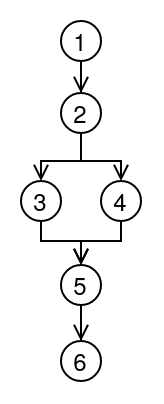

The diagram above was exported from draw.io. Its source (the exported page's mxGraphModel, read from the mxfile embedded in the PNG):
<mxGraphModel dx="934" dy="515" grid="1" gridSize="10" guides="1" tooltips="1" connect="1" arrows="1" fold="1" page="1" pageScale="1" pageWidth="850" pageHeight="1100" math="0" shadow="0">
  <root>
    <mxCell id="0" />
    <mxCell id="1" parent="0" />
    <mxCell id="xAP--gExUuBk3dej1JKh-29" style="edgeStyle=orthogonalEdgeStyle;rounded=0;orthogonalLoop=1;jettySize=auto;html=1;entryX=0.5;entryY=0;entryDx=0;entryDy=0;endArrow=open;endFill=0;strokeColor=#000000;" edge="1" parent="1" source="xAP--gExUuBk3dej1JKh-23" target="xAP--gExUuBk3dej1JKh-24">
      <mxGeometry relative="1" as="geometry" />
    </mxCell>
    <mxCell id="xAP--gExUuBk3dej1JKh-23" value="1" style="ellipse;whiteSpace=wrap;html=1;aspect=fixed;strokeColor=#000000;" vertex="1" parent="1">
      <mxGeometry x="340" y="130" width="20" height="20" as="geometry" />
    </mxCell>
    <mxCell id="xAP--gExUuBk3dej1JKh-30" style="edgeStyle=orthogonalEdgeStyle;rounded=0;orthogonalLoop=1;jettySize=auto;html=1;entryX=0.5;entryY=0;entryDx=0;entryDy=0;endArrow=open;endFill=0;strokeColor=#000000;" edge="1" parent="1" source="xAP--gExUuBk3dej1JKh-24" target="xAP--gExUuBk3dej1JKh-26">
      <mxGeometry relative="1" as="geometry">
        <Array as="points">
          <mxPoint x="350" y="200" />
          <mxPoint x="330" y="200" />
        </Array>
      </mxGeometry>
    </mxCell>
    <mxCell id="xAP--gExUuBk3dej1JKh-31" style="edgeStyle=orthogonalEdgeStyle;rounded=0;orthogonalLoop=1;jettySize=auto;html=1;entryX=0.5;entryY=0;entryDx=0;entryDy=0;endArrow=open;endFill=0;strokeColor=#000000;" edge="1" parent="1" source="xAP--gExUuBk3dej1JKh-24" target="xAP--gExUuBk3dej1JKh-25">
      <mxGeometry relative="1" as="geometry">
        <Array as="points">
          <mxPoint x="350" y="200" />
          <mxPoint x="370" y="200" />
        </Array>
      </mxGeometry>
    </mxCell>
    <mxCell id="xAP--gExUuBk3dej1JKh-24" value="2" style="ellipse;whiteSpace=wrap;html=1;aspect=fixed;strokeColor=#000000;" vertex="1" parent="1">
      <mxGeometry x="340" y="166" width="20" height="20" as="geometry" />
    </mxCell>
    <mxCell id="xAP--gExUuBk3dej1JKh-33" style="edgeStyle=orthogonalEdgeStyle;rounded=0;orthogonalLoop=1;jettySize=auto;html=1;entryX=0.5;entryY=0;entryDx=0;entryDy=0;endArrow=open;endFill=0;strokeColor=#000000;" edge="1" parent="1" source="xAP--gExUuBk3dej1JKh-25" target="xAP--gExUuBk3dej1JKh-27">
      <mxGeometry relative="1" as="geometry">
        <Array as="points">
          <mxPoint x="370" y="240" />
          <mxPoint x="350" y="240" />
        </Array>
      </mxGeometry>
    </mxCell>
    <mxCell id="xAP--gExUuBk3dej1JKh-25" value="4" style="ellipse;whiteSpace=wrap;html=1;aspect=fixed;strokeColor=#000000;" vertex="1" parent="1">
      <mxGeometry x="360" y="210" width="20" height="20" as="geometry" />
    </mxCell>
    <mxCell id="xAP--gExUuBk3dej1JKh-32" style="edgeStyle=orthogonalEdgeStyle;rounded=0;orthogonalLoop=1;jettySize=auto;html=1;entryX=0.5;entryY=0;entryDx=0;entryDy=0;endArrow=open;endFill=0;strokeColor=#000000;" edge="1" parent="1" source="xAP--gExUuBk3dej1JKh-26" target="xAP--gExUuBk3dej1JKh-27">
      <mxGeometry relative="1" as="geometry">
        <Array as="points">
          <mxPoint x="330" y="240" />
          <mxPoint x="350" y="240" />
        </Array>
      </mxGeometry>
    </mxCell>
    <mxCell id="xAP--gExUuBk3dej1JKh-26" value="3" style="ellipse;whiteSpace=wrap;html=1;aspect=fixed;strokeColor=#000000;" vertex="1" parent="1">
      <mxGeometry x="320" y="210" width="20" height="20" as="geometry" />
    </mxCell>
    <mxCell id="xAP--gExUuBk3dej1JKh-34" style="edgeStyle=orthogonalEdgeStyle;rounded=0;orthogonalLoop=1;jettySize=auto;html=1;entryX=0.5;entryY=0;entryDx=0;entryDy=0;endArrow=open;endFill=0;strokeColor=#000000;" edge="1" parent="1" source="xAP--gExUuBk3dej1JKh-27" target="xAP--gExUuBk3dej1JKh-28">
      <mxGeometry relative="1" as="geometry" />
    </mxCell>
    <mxCell id="xAP--gExUuBk3dej1JKh-27" value="5" style="ellipse;whiteSpace=wrap;html=1;aspect=fixed;strokeColor=#000000;" vertex="1" parent="1">
      <mxGeometry x="340" y="252" width="20" height="20" as="geometry" />
    </mxCell>
    <mxCell id="xAP--gExUuBk3dej1JKh-28" value="6" style="ellipse;whiteSpace=wrap;html=1;aspect=fixed;strokeColor=#000000;" vertex="1" parent="1">
      <mxGeometry x="340" y="290" width="20" height="20" as="geometry" />
    </mxCell>
  </root>
</mxGraphModel>